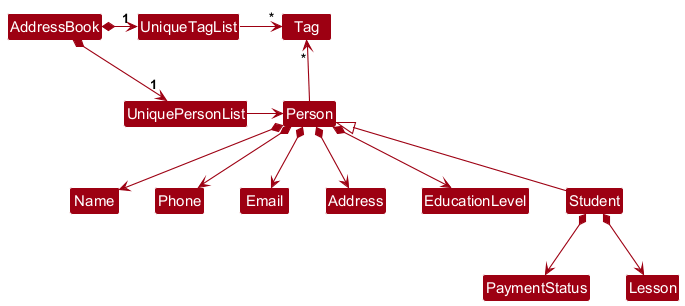

The diagram above was rendered by PlantUML. Its source (embedded in the PNG):
@startuml
!include style.puml
skinparam arrowThickness 1.1
skinparam arrowColor MODEL_COLOR
skinparam classBackgroundColor MODEL_COLOR

AddressBook *-right-> "1" UniquePersonList
AddressBook *-right-> "1" UniqueTagList
UniqueTagList -[hidden]down- UniquePersonList
UniqueTagList -[hidden]down- UniquePersonList

UniqueTagList -right-> "*" Tag
UniquePersonList -right-> Person

Person -up-> "*" Tag

Person *--> Name
Person *--> Phone
Person *--> Email
Person *--> Address
Person *--> EducationLevel

Person <|-- Student
Student *--> PaymentStatus
Student *--> Lesson


enum EducationLevel {
	UNKNOWN
	PRIMARY
	SECONDARY
	DIPLOMA
	BACHELORS
	MASTERS
	PHD
	OTHER
}

class Student {
	-PaymentStatus paymentStatus
	-Lesson nextLesson
	-EducationLevel educationLevel
}

@enduml